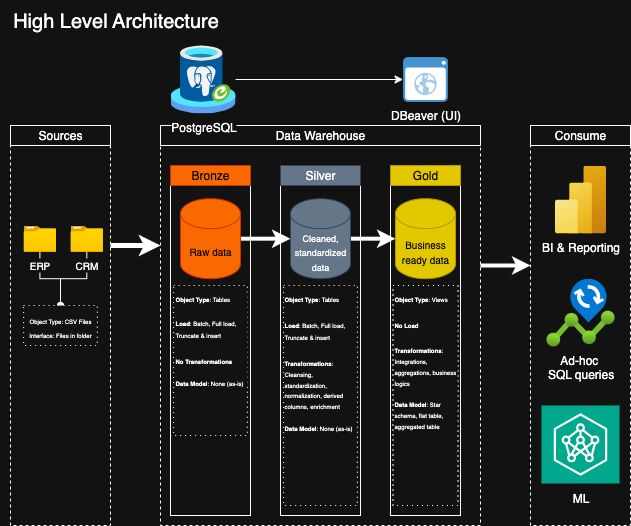

The diagram above was exported from draw.io. Its source (the exported page's mxGraphModel, read from the mxfile embedded in the PNG):
<mxGraphModel dx="706" dy="579" grid="1" gridSize="10" guides="1" tooltips="1" connect="1" arrows="1" fold="1" page="1" pageScale="1" pageWidth="827" pageHeight="1169" math="0" shadow="0">
  <root>
    <mxCell id="0" />
    <mxCell id="1" parent="0" />
    <mxCell id="4ZqGerjf8ARUYcwZB287-1" value="&lt;font style=&quot;font-size: 20px;&quot;&gt;High Level Architecture&lt;/font&gt;" style="text;html=1;align=center;verticalAlign=middle;resizable=0;points=[];autosize=1;strokeColor=none;fillColor=none;" parent="1" vertex="1">
      <mxGeometry x="40" y="35" width="230" height="40" as="geometry" />
    </mxCell>
    <mxCell id="4ZqGerjf8ARUYcwZB287-44" style="edgeStyle=orthogonalEdgeStyle;rounded=0;orthogonalLoop=1;jettySize=auto;html=1;strokeWidth=5;" parent="1" target="4ZqGerjf8ARUYcwZB287-4" edge="1">
      <mxGeometry relative="1" as="geometry">
        <mxPoint x="140" y="290" as="sourcePoint" />
        <mxPoint x="200" y="290" as="targetPoint" />
        <Array as="points">
          <mxPoint x="140" y="280" />
        </Array>
      </mxGeometry>
    </mxCell>
    <mxCell id="4ZqGerjf8ARUYcwZB287-3" value="" style="rounded=0;whiteSpace=wrap;html=1;dashed=1;" parent="1" vertex="1">
      <mxGeometry x="50" y="160" width="100" height="400" as="geometry" />
    </mxCell>
    <mxCell id="4ZqGerjf8ARUYcwZB287-50" value="" style="edgeStyle=orthogonalEdgeStyle;rounded=0;orthogonalLoop=1;jettySize=auto;html=1;strokeWidth=4;" parent="1" source="4ZqGerjf8ARUYcwZB287-4" target="4ZqGerjf8ARUYcwZB287-5" edge="1">
      <mxGeometry relative="1" as="geometry">
        <Array as="points">
          <mxPoint x="540" y="300" />
          <mxPoint x="540" y="300" />
        </Array>
      </mxGeometry>
    </mxCell>
    <mxCell id="4ZqGerjf8ARUYcwZB287-4" value="&lt;div style=&quot;&quot;&gt;&lt;br&gt;&lt;/div&gt;" style="rounded=0;whiteSpace=wrap;html=1;dashed=1;align=center;" parent="1" vertex="1">
      <mxGeometry x="200" y="160" width="320" height="400" as="geometry" />
    </mxCell>
    <mxCell id="4ZqGerjf8ARUYcwZB287-5" value="" style="rounded=0;whiteSpace=wrap;html=1;dashed=1;" parent="1" vertex="1">
      <mxGeometry x="570" y="160" width="100" height="400" as="geometry" />
    </mxCell>
    <mxCell id="4ZqGerjf8ARUYcwZB287-9" value="Sources" style="rounded=0;whiteSpace=wrap;html=1;" parent="1" vertex="1">
      <mxGeometry x="50" y="160" width="100" height="20" as="geometry" />
    </mxCell>
    <mxCell id="4ZqGerjf8ARUYcwZB287-10" value="Data Warehouse" style="rounded=0;whiteSpace=wrap;html=1;" parent="1" vertex="1">
      <mxGeometry x="200" y="160" width="320" height="20" as="geometry" />
    </mxCell>
    <mxCell id="4ZqGerjf8ARUYcwZB287-11" value="Consume" style="rounded=0;whiteSpace=wrap;html=1;" parent="1" vertex="1">
      <mxGeometry x="570" y="160" width="100" height="20" as="geometry" />
    </mxCell>
    <mxCell id="4ZqGerjf8ARUYcwZB287-12" value="" style="rounded=0;whiteSpace=wrap;html=1;" parent="1" vertex="1">
      <mxGeometry x="210" y="220" width="80" height="330" as="geometry" />
    </mxCell>
    <mxCell id="4ZqGerjf8ARUYcwZB287-13" value="" style="rounded=0;whiteSpace=wrap;html=1;" parent="1" vertex="1">
      <mxGeometry x="320" y="220" width="80" height="330" as="geometry" />
    </mxCell>
    <mxCell id="4ZqGerjf8ARUYcwZB287-14" value="Silver" style="rounded=0;whiteSpace=wrap;html=1;fillColor=#647687;fontColor=#ffffff;strokeColor=#314354;" parent="1" vertex="1">
      <mxGeometry x="320" y="200" width="80" height="20" as="geometry" />
    </mxCell>
    <mxCell id="4ZqGerjf8ARUYcwZB287-15" value="" style="rounded=0;whiteSpace=wrap;html=1;" parent="1" vertex="1">
      <mxGeometry x="430" y="220" width="70" height="330" as="geometry" />
    </mxCell>
    <mxCell id="4ZqGerjf8ARUYcwZB287-16" value="Gold" style="rounded=0;whiteSpace=wrap;html=1;fillColor=#e3c800;fontColor=#000000;strokeColor=#B09500;" parent="1" vertex="1">
      <mxGeometry x="430" y="200" width="70" height="20" as="geometry" />
    </mxCell>
    <mxCell id="4ZqGerjf8ARUYcwZB287-8" value="Bronze" style="rounded=0;whiteSpace=wrap;html=1;fillColor=#fa6800;fontColor=#000000;strokeColor=#C73500;" parent="1" vertex="1">
      <mxGeometry x="210" y="200" width="80" height="20" as="geometry" />
    </mxCell>
    <mxCell id="4ZqGerjf8ARUYcwZB287-35" style="edgeStyle=orthogonalEdgeStyle;rounded=0;orthogonalLoop=1;jettySize=auto;html=1;shape=wire;dashed=1;endArrow=oval;endFill=1;" parent="1" source="4ZqGerjf8ARUYcwZB287-22" target="4ZqGerjf8ARUYcwZB287-30" edge="1">
      <mxGeometry relative="1" as="geometry" />
    </mxCell>
    <mxCell id="4ZqGerjf8ARUYcwZB287-22" value="&lt;font style=&quot;font-size: 10px;&quot;&gt;ERP&lt;/font&gt;" style="image;aspect=fixed;html=1;points=[];align=center;fontSize=12;image=img/lib/azure2/general/Folder_Blank.svg;" parent="1" vertex="1">
      <mxGeometry x="63.11" y="260" width="32.46" height="26.35" as="geometry" />
    </mxCell>
    <mxCell id="4ZqGerjf8ARUYcwZB287-31" value="" style="edgeStyle=orthogonalEdgeStyle;rounded=0;orthogonalLoop=1;jettySize=auto;html=1;endArrow=oval;endFill=1;shape=wire;dashed=1;" parent="1" source="4ZqGerjf8ARUYcwZB287-24" target="4ZqGerjf8ARUYcwZB287-30" edge="1">
      <mxGeometry relative="1" as="geometry" />
    </mxCell>
    <mxCell id="4ZqGerjf8ARUYcwZB287-24" value="&lt;font style=&quot;font-size: 10px;&quot;&gt;CRM&lt;/font&gt;" style="image;aspect=fixed;html=1;points=[];align=center;fontSize=12;image=img/lib/azure2/general/Folder_Blank.svg;" parent="1" vertex="1">
      <mxGeometry x="110.00000000000001" y="260" width="32.46" height="26.35" as="geometry" />
    </mxCell>
    <mxCell id="4ZqGerjf8ARUYcwZB287-30" value="&lt;font style=&quot;font-size: 6px;&quot;&gt;Object Type: CSV Files&lt;/font&gt;&lt;div&gt;&lt;font style=&quot;font-size: 6px;&quot;&gt;Interface: Files in folder&lt;/font&gt;&lt;/div&gt;" style="whiteSpace=wrap;html=1;verticalAlign=top;labelBackgroundColor=default;dashed=1;dashPattern=1 4;" parent="1" vertex="1">
      <mxGeometry x="63.11" y="340" width="73.77" height="40" as="geometry" />
    </mxCell>
    <mxCell id="4ZqGerjf8ARUYcwZB287-41" style="edgeStyle=orthogonalEdgeStyle;rounded=0;orthogonalLoop=1;jettySize=auto;html=1;curved=0;strokeWidth=4;" parent="1" source="4ZqGerjf8ARUYcwZB287-38" target="4ZqGerjf8ARUYcwZB287-39" edge="1">
      <mxGeometry relative="1" as="geometry" />
    </mxCell>
    <mxCell id="4ZqGerjf8ARUYcwZB287-38" value="&lt;font style=&quot;font-size: 10px;&quot;&gt;Raw data&lt;/font&gt;" style="shape=cylinder3;whiteSpace=wrap;html=1;boundedLbl=1;backgroundOutline=1;size=15;fillColor=#fa6800;fontColor=#000000;strokeColor=#C73500;" parent="1" vertex="1">
      <mxGeometry x="220" y="233.18" width="60" height="80" as="geometry" />
    </mxCell>
    <mxCell id="4ZqGerjf8ARUYcwZB287-42" style="edgeStyle=orthogonalEdgeStyle;rounded=0;orthogonalLoop=1;jettySize=auto;html=1;strokeWidth=4;" parent="1" source="4ZqGerjf8ARUYcwZB287-39" target="4ZqGerjf8ARUYcwZB287-40" edge="1">
      <mxGeometry relative="1" as="geometry" />
    </mxCell>
    <mxCell id="4ZqGerjf8ARUYcwZB287-39" value="&lt;font style=&quot;font-size: 9px;&quot;&gt;Cleaned, standardized data&lt;/font&gt;" style="shape=cylinder3;whiteSpace=wrap;html=1;boundedLbl=1;backgroundOutline=1;size=15;fillColor=#647687;fontColor=#ffffff;strokeColor=#314354;" parent="1" vertex="1">
      <mxGeometry x="330" y="233.18" width="60" height="80" as="geometry" />
    </mxCell>
    <mxCell id="4ZqGerjf8ARUYcwZB287-40" value="&lt;font style=&quot;font-size: 10px;&quot;&gt;Business ready data&lt;/font&gt;" style="shape=cylinder3;whiteSpace=wrap;html=1;boundedLbl=1;backgroundOutline=1;size=15;fillColor=#e3c800;fontColor=#000000;strokeColor=#B09500;" parent="1" vertex="1">
      <mxGeometry x="435" y="233.18" width="60" height="80" as="geometry" />
    </mxCell>
    <mxCell id="4ZqGerjf8ARUYcwZB287-47" value="&lt;div style=&quot;line-height: 90%;&quot;&gt;&lt;font style=&quot;font-size: 6px; line-height: 90%;&quot;&gt;&lt;b&gt;Object Type&lt;/b&gt;: Tables&lt;/font&gt;&lt;/div&gt;&lt;div style=&quot;line-height: 90%;&quot;&gt;&lt;span style=&quot;font-size: 6px;&quot;&gt;&lt;br&gt;&lt;/span&gt;&lt;div&gt;&lt;font style=&quot;background-color: light-dark(#ffffff, var(--ge-dark-color, #121212)); color: light-dark(rgb(0, 0, 0), rgb(255, 255, 255)); font-size: 6px; line-height: 90%;&quot;&gt;&lt;b&gt;Load&lt;/b&gt;:&amp;nbsp;&lt;/font&gt;&lt;span style=&quot;color: light-dark(rgb(0, 0, 0), rgb(255, 255, 255)); background-color: light-dark(#ffffff, var(--ge-dark-color, #121212)); font-size: 6px;&quot;&gt;Batch,&amp;nbsp;&lt;/span&gt;&lt;span style=&quot;color: light-dark(rgb(0, 0, 0), rgb(255, 255, 255)); background-color: light-dark(#ffffff, var(--ge-dark-color, #121212)); font-size: 6px;&quot;&gt;Full load, Truncate &amp;amp; insert&lt;/span&gt;&lt;/div&gt;&lt;div&gt;&lt;span style=&quot;color: light-dark(rgb(0, 0, 0), rgb(255, 255, 255)); background-color: light-dark(#ffffff, var(--ge-dark-color, #121212)); font-size: 6px;&quot;&gt;&lt;br&gt;&lt;/span&gt;&lt;/div&gt;&lt;div style=&quot;&quot;&gt;&lt;font style=&quot;font-size: 6px; line-height: 90%;&quot;&gt;&lt;b&gt;No Transformations&lt;/b&gt;&lt;/font&gt;&lt;/div&gt;&lt;div style=&quot;&quot;&gt;&lt;font style=&quot;font-size: 6px; line-height: 90%;&quot;&gt;&lt;b&gt;&lt;br&gt;&lt;/b&gt;&lt;/font&gt;&lt;/div&gt;&lt;div&gt;&lt;font style=&quot;font-size: 6px; line-height: 90%;&quot;&gt;&lt;b&gt;Data Model&lt;/b&gt;: None (as-is)&lt;/font&gt;&lt;/div&gt;&lt;/div&gt;" style="whiteSpace=wrap;html=1;verticalAlign=top;labelBackgroundColor=default;dashed=1;dashPattern=1 4;align=left;" parent="1" vertex="1">
      <mxGeometry x="213.11" y="320" width="73.77" height="150" as="geometry" />
    </mxCell>
    <mxCell id="4ZqGerjf8ARUYcwZB287-48" value="&lt;div style=&quot;line-height: 90%;&quot;&gt;&lt;div style=&quot;text-align: left;&quot;&gt;&lt;b style=&quot;font-size: 6px; background-color: light-dark(#ffffff, var(--ge-dark-color, #121212)); color: light-dark(rgb(0, 0, 0), rgb(255, 255, 255));&quot;&gt;Object Type&lt;/b&gt;&lt;span style=&quot;font-size: 6px; background-color: light-dark(#ffffff, var(--ge-dark-color, #121212)); color: light-dark(rgb(0, 0, 0), rgb(255, 255, 255));&quot;&gt;: Tables&lt;/span&gt;&lt;/div&gt;&lt;div style=&quot;text-align: left;&quot;&gt;&lt;span style=&quot;font-size: 6px; background-color: light-dark(#ffffff, var(--ge-dark-color, #121212)); color: light-dark(rgb(0, 0, 0), rgb(255, 255, 255));&quot;&gt;&lt;br&gt;&lt;/span&gt;&lt;/div&gt;&lt;div style=&quot;text-align: left;&quot;&gt;&lt;font style=&quot;color: light-dark(rgb(0, 0, 0), rgb(255, 255, 255)); font-size: 6px; line-height: 5.4px;&quot;&gt;&lt;b&gt;Load&lt;/b&gt;:&amp;nbsp;&lt;/font&gt;&lt;span style=&quot;color: light-dark(rgb(0, 0, 0), rgb(255, 255, 255)); font-size: 6px;&quot;&gt;Batch,&amp;nbsp;&lt;/span&gt;&lt;span style=&quot;color: light-dark(rgb(0, 0, 0), rgb(255, 255, 255)); font-size: 6px;&quot;&gt;Full load, Truncate &amp;amp; insert&lt;/span&gt;&lt;/div&gt;&lt;div style=&quot;text-align: left;&quot;&gt;&lt;span style=&quot;color: light-dark(rgb(0, 0, 0), rgb(255, 255, 255)); font-size: 6px;&quot;&gt;&lt;br&gt;&lt;/span&gt;&lt;/div&gt;&lt;div style=&quot;text-align: left;&quot;&gt;&lt;font style=&quot;font-size: 6px; line-height: 5.4px;&quot;&gt;&lt;b&gt;Transformations&lt;/b&gt;: Cleansing, standardization, normalization, derived columns, enrichment&lt;/font&gt;&lt;/div&gt;&lt;div style=&quot;text-align: left;&quot;&gt;&lt;font style=&quot;font-size: 6px; line-height: 5.4px;&quot;&gt;&lt;br&gt;&lt;/font&gt;&lt;/div&gt;&lt;div style=&quot;text-align: left;&quot;&gt;&lt;font style=&quot;font-size: 6px; line-height: 5.4px;&quot;&gt;&lt;b&gt;Data Model&lt;/b&gt;: None (as-is)&lt;/font&gt;&lt;/div&gt;&lt;/div&gt;" style="whiteSpace=wrap;html=1;verticalAlign=top;labelBackgroundColor=default;dashed=1;dashPattern=1 4;" parent="1" vertex="1">
      <mxGeometry x="323.11" y="320" width="73.77" height="220" as="geometry" />
    </mxCell>
    <mxCell id="4ZqGerjf8ARUYcwZB287-49" value="&lt;div style=&quot;line-height: 90%;&quot;&gt;&lt;div style=&quot;text-align: left;&quot;&gt;&lt;b style=&quot;font-size: 6px; background-color: light-dark(#ffffff, var(--ge-dark-color, #121212)); color: light-dark(rgb(0, 0, 0), rgb(255, 255, 255));&quot;&gt;Object Type&lt;/b&gt;&lt;span style=&quot;font-size: 6px; background-color: light-dark(#ffffff, var(--ge-dark-color, #121212)); color: light-dark(rgb(0, 0, 0), rgb(255, 255, 255));&quot;&gt;: Views&lt;/span&gt;&lt;/div&gt;&lt;div style=&quot;text-align: left;&quot;&gt;&lt;span style=&quot;font-size: 6px; background-color: light-dark(#ffffff, var(--ge-dark-color, #121212)); color: light-dark(rgb(0, 0, 0), rgb(255, 255, 255));&quot;&gt;&lt;br&gt;&lt;/span&gt;&lt;/div&gt;&lt;div style=&quot;text-align: left;&quot;&gt;&lt;span style=&quot;font-size: 6px;&quot;&gt;&lt;b&gt;No Load&lt;/b&gt;&lt;/span&gt;&lt;/div&gt;&lt;div style=&quot;text-align: left;&quot;&gt;&lt;span style=&quot;font-size: 6px;&quot;&gt;&lt;b&gt;&lt;br&gt;&lt;/b&gt;&lt;/span&gt;&lt;/div&gt;&lt;div style=&quot;text-align: left;&quot;&gt;&lt;font style=&quot;font-size: 6px; line-height: 5.4px;&quot;&gt;&lt;b&gt;Transformations&lt;/b&gt;: Integrations, aggregations, business logics&lt;/font&gt;&lt;/div&gt;&lt;div style=&quot;text-align: left;&quot;&gt;&lt;font style=&quot;font-size: 6px; line-height: 5.4px;&quot;&gt;&lt;br&gt;&lt;/font&gt;&lt;/div&gt;&lt;div style=&quot;text-align: left;&quot;&gt;&lt;font style=&quot;font-size: 6px; line-height: 5.4px;&quot;&gt;&lt;b&gt;Data Model&lt;/b&gt;: Star schema, flat table, aggregated table&lt;/font&gt;&lt;/div&gt;&lt;/div&gt;" style="whiteSpace=wrap;html=1;verticalAlign=top;labelBackgroundColor=default;dashed=1;dashPattern=1 4;" parent="1" vertex="1">
      <mxGeometry x="432.5" y="320" width="65" height="220" as="geometry" />
    </mxCell>
    <mxCell id="4ZqGerjf8ARUYcwZB287-52" value="BI &amp;amp; Reporting" style="image;aspect=fixed;html=1;points=[];align=center;fontSize=12;image=img/lib/azure2/analytics/Power_BI_Embedded.svg;" parent="1" vertex="1">
      <mxGeometry x="594.5" y="200" width="51" height="68" as="geometry" />
    </mxCell>
    <mxCell id="4ZqGerjf8ARUYcwZB287-53" value="Ad-hoc&amp;nbsp;&lt;div&gt;SQL queries&lt;/div&gt;" style="image;aspect=fixed;html=1;points=[];align=center;fontSize=12;image=img/lib/azure2/devops/Change_Analysis.svg;" parent="1" vertex="1">
      <mxGeometry x="586" y="313.18" width="68" height="67.67999999999999" as="geometry" />
    </mxCell>
    <mxCell id="4ZqGerjf8ARUYcwZB287-54" value="ML" style="sketch=0;points=[[0,0,0],[0.25,0,0],[0.5,0,0],[0.75,0,0],[1,0,0],[0,1,0],[0.25,1,0],[0.5,1,0],[0.75,1,0],[1,1,0],[0,0.25,0],[0,0.5,0],[0,0.75,0],[1,0.25,0],[1,0.5,0],[1,0.75,0]];outlineConnect=0;fontColor=#232F3E;fillColor=#01A88D;strokeColor=#ffffff;dashed=0;verticalLabelPosition=bottom;verticalAlign=top;align=center;html=1;fontSize=12;fontStyle=0;aspect=fixed;shape=mxgraph.aws4.resourceIcon;resIcon=mxgraph.aws4.neuron_ml_sdk;" parent="1" vertex="1">
      <mxGeometry x="581" y="440" width="78" height="78" as="geometry" />
    </mxCell>
    <mxCell id="4ZqGerjf8ARUYcwZB287-56" value="ML" style="text;html=1;align=center;verticalAlign=middle;resizable=0;points=[];autosize=1;strokeColor=none;fillColor=none;" parent="1" vertex="1">
      <mxGeometry x="600" y="518" width="40" height="30" as="geometry" />
    </mxCell>
    <mxCell id="4ZqGerjf8ARUYcwZB287-59" style="edgeStyle=orthogonalEdgeStyle;rounded=0;orthogonalLoop=1;jettySize=auto;html=1;" parent="1" source="4ZqGerjf8ARUYcwZB287-57" target="4ZqGerjf8ARUYcwZB287-58" edge="1">
      <mxGeometry relative="1" as="geometry" />
    </mxCell>
    <mxCell id="4ZqGerjf8ARUYcwZB287-57" value="PostgreSQL" style="image;aspect=fixed;html=1;points=[];align=center;fontSize=12;image=img/lib/azure2/other/Arc_PostgreSQL.svg;" parent="1" vertex="1">
      <mxGeometry x="210" y="80" width="65.08" height="68" as="geometry" />
    </mxCell>
    <mxCell id="4ZqGerjf8ARUYcwZB287-58" value="DBeaver (UI)" style="shadow=0;dashed=0;html=1;strokeColor=none;fillColor=#4495D1;labelPosition=center;verticalLabelPosition=bottom;verticalAlign=top;align=center;outlineConnect=0;shape=mxgraph.veeam.2d.web_ui;" parent="1" vertex="1">
      <mxGeometry x="442.6" y="91.60000000000001" width="44.8" height="44.8" as="geometry" />
    </mxCell>
  </root>
</mxGraphModel>